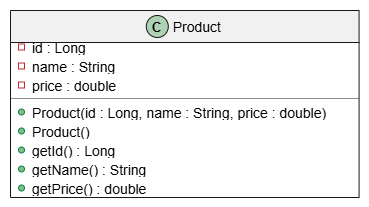

The diagram above was exported from draw.io. Its source (the exported page's mxGraphModel, read from the mxfile embedded in the PNG):
<mxGraphModel dx="2174" dy="1200" grid="1" gridSize="10" guides="1" tooltips="1" connect="1" arrows="1" fold="1" page="1" pageScale="1" pageWidth="850" pageHeight="1100" math="0" shadow="0">
  <root>
    <mxCell id="0" />
    <mxCell id="1" parent="0" />
    <UserObject label="" plantUmlData="{&#10;  &quot;data&quot;: &quot;@startuml\nclass Product {\n  - id : Long\n  - name : String\n  - price : double\n  + Product(id : Long, name : String, price : double)\n  + Product()\n  + getId() : Long\n  + getName() : String\n  + getPrice() : double\n}\n@enduml&quot;,&#10;  &quot;config&quot;: null&#10;}" id="ByCU-mQ4zSageytbAWoM-24">
      <mxCell connectable="0" parent="1" style="group;transparentBounds=1;editIcon=1;lockedGroup=0;groupPadding=10;" vertex="1">
        <mxGeometry as="geometry" />
      </mxCell>
    </UserObject>
    <UserObject label="Product" plantUmlId="cls_2" plantUmlBaseStyle="swimlane;collapsible=0;fontStyle=0;align=center;fontSize=14;fontColor=#000000;startSize=32;spacingLeft=25;fillColor=#F1F1F1;strokeColor=#181818;childLayout=stackLayout;horizontal=1;horizontalStack=0;resizeParent=1;resizeParentMax=0;resizeLast=0;marginBottom=0;stackSpacing=0;marginTop=5.5;" plantUmlBaseValue="Product" id="ByCU-mQ4zSageytbAWoM-25">
      <mxCell parent="ByCU-mQ4zSageytbAWoM-24" style="swimlane;collapsible=0;fontStyle=0;align=center;fontSize=14;fontColor=#000000;startSize=32;spacingLeft=25;fillColor=#F1F1F1;strokeColor=#181818;childLayout=stackLayout;horizontal=1;horizontalStack=0;resizeParent=1;resizeParentMax=0;resizeLast=0;marginBottom=0;stackSpacing=0;marginTop=5.5;" vertex="1">
        <mxGeometry height="187" width="348.58" x="90" y="870" as="geometry" />
      </mxCell>
    </UserObject>
    <UserObject label="C" plantUmlId="ico_3" plantUmlBaseStyle="ellipse;fillColor=#ADD1B2;strokeColor=#181818;fontSize=13;fontStyle=1;fontColor=#000000;movable=0;connectable=0;" plantUmlBaseValue="C" id="ByCU-mQ4zSageytbAWoM-26">
      <mxCell parent="ByCU-mQ4zSageytbAWoM-25" style="ellipse;fillColor=#ADD1B2;strokeColor=#181818;fontSize=13;fontStyle=1;fontColor=#000000;movable=0;connectable=0;" vertex="1">
        <mxGeometry height="22" width="22" x="135.8032" y="5" as="geometry" />
      </mxCell>
    </UserObject>
    <UserObject label="id : Long" plantUmlId="mb_4" plantUmlBaseStyle="text;html=1;align=left;verticalAlign=middle;spacingLeft=20;spacingRight=4;overflow=hidden;rotatable=0;fillColor=none;strokeColor=none;fontSize=14;fontColor=#000000;fontStyle=0;points=[[0,0.5],[1,0.5]];portConstraint=eastwest;whiteSpace=wrap;" plantUmlBaseValue="id : Long" id="ByCU-mQ4zSageytbAWoM-27">
      <mxCell parent="ByCU-mQ4zSageytbAWoM-25" style="text;html=1;align=left;verticalAlign=middle;spacingLeft=20;spacingRight=4;overflow=hidden;rotatable=0;fillColor=none;strokeColor=none;fontSize=14;fontColor=#000000;fontStyle=0;points=[[0,0.5],[1,0.5]];portConstraint=eastwest;whiteSpace=wrap;" vertex="1">
        <mxGeometry height="19" width="348.58" y="27" as="geometry" />
      </mxCell>
    </UserObject>
    <UserObject label="" plantUmlId="vis_5" plantUmlBaseStyle="rounded=0;fillColor=none;strokeColor=#C82930;strokeWidth=1;movable=0;connectable=0;" plantUmlBaseValue="" id="ByCU-mQ4zSageytbAWoM-28">
      <mxCell parent="ByCU-mQ4zSageytbAWoM-27" style="rounded=0;fillColor=none;strokeColor=#C82930;strokeWidth=1;movable=0;connectable=0;" vertex="1">
        <mxGeometry height="6" width="6" x="8" y="6.5" as="geometry" />
      </mxCell>
    </UserObject>
    <UserObject label="name : String" plantUmlId="mb_6" plantUmlBaseStyle="text;html=1;align=left;verticalAlign=middle;spacingLeft=20;spacingRight=4;overflow=hidden;rotatable=0;fillColor=none;strokeColor=none;fontSize=14;fontColor=#000000;fontStyle=0;points=[[0,0.5],[1,0.5]];portConstraint=eastwest;whiteSpace=wrap;" plantUmlBaseValue="name : String" id="ByCU-mQ4zSageytbAWoM-29">
      <mxCell parent="ByCU-mQ4zSageytbAWoM-25" style="text;html=1;align=left;verticalAlign=middle;spacingLeft=20;spacingRight=4;overflow=hidden;rotatable=0;fillColor=none;strokeColor=none;fontSize=14;fontColor=#000000;fontStyle=0;points=[[0,0.5],[1,0.5]];portConstraint=eastwest;whiteSpace=wrap;" vertex="1">
        <mxGeometry height="19" width="348.58" y="46" as="geometry" />
      </mxCell>
    </UserObject>
    <UserObject label="" plantUmlId="vis_7" plantUmlBaseStyle="rounded=0;fillColor=none;strokeColor=#C82930;strokeWidth=1;movable=0;connectable=0;" plantUmlBaseValue="" id="ByCU-mQ4zSageytbAWoM-30">
      <mxCell parent="ByCU-mQ4zSageytbAWoM-29" style="rounded=0;fillColor=none;strokeColor=#C82930;strokeWidth=1;movable=0;connectable=0;" vertex="1">
        <mxGeometry height="6" width="6" x="8" y="6.5" as="geometry" />
      </mxCell>
    </UserObject>
    <UserObject label="price : double" plantUmlId="mb_8" plantUmlBaseStyle="text;html=1;align=left;verticalAlign=middle;spacingLeft=20;spacingRight=4;overflow=hidden;rotatable=0;fillColor=none;strokeColor=none;fontSize=14;fontColor=#000000;fontStyle=0;points=[[0,0.5],[1,0.5]];portConstraint=eastwest;whiteSpace=wrap;" plantUmlBaseValue="price : double" id="ByCU-mQ4zSageytbAWoM-31">
      <mxCell parent="ByCU-mQ4zSageytbAWoM-25" style="text;html=1;align=left;verticalAlign=middle;spacingLeft=20;spacingRight=4;overflow=hidden;rotatable=0;fillColor=none;strokeColor=none;fontSize=14;fontColor=#000000;fontStyle=0;points=[[0,0.5],[1,0.5]];portConstraint=eastwest;whiteSpace=wrap;" vertex="1">
        <mxGeometry height="19" width="348.58" y="65" as="geometry" />
      </mxCell>
    </UserObject>
    <UserObject label="" plantUmlId="vis_9" plantUmlBaseStyle="rounded=0;fillColor=none;strokeColor=#C82930;strokeWidth=1;movable=0;connectable=0;" plantUmlBaseValue="" id="ByCU-mQ4zSageytbAWoM-32">
      <mxCell parent="ByCU-mQ4zSageytbAWoM-31" style="rounded=0;fillColor=none;strokeColor=#C82930;strokeWidth=1;movable=0;connectable=0;" vertex="1">
        <mxGeometry height="6" width="6" x="8" y="6.5" as="geometry" />
      </mxCell>
    </UserObject>
    <UserObject label="" plantUmlId="clssep_10" plantUmlBaseStyle="line;strokeWidth=0.5;strokeColor=#181818;fillColor=none;align=left;verticalAlign=middle;rotatable=0;labelPosition=right;points=[];portConstraint=eastwest;connectable=0;" plantUmlBaseValue="" id="ByCU-mQ4zSageytbAWoM-33">
      <mxCell parent="ByCU-mQ4zSageytbAWoM-25" style="line;strokeWidth=0.5;strokeColor=#181818;fillColor=none;align=left;verticalAlign=middle;rotatable=0;labelPosition=right;points=[];portConstraint=eastwest;connectable=0;" vertex="1">
        <mxGeometry height="8" width="348.58" y="84" as="geometry" />
      </mxCell>
    </UserObject>
    <UserObject label="Product(id : Long, name : String, price : double)" plantUmlId="mb_11" plantUmlBaseStyle="text;html=1;align=left;verticalAlign=middle;spacingLeft=20;spacingRight=4;overflow=hidden;rotatable=0;fillColor=none;strokeColor=none;fontSize=14;fontColor=#000000;fontStyle=0;points=[[0,0.5],[1,0.5]];portConstraint=eastwest;whiteSpace=wrap;" plantUmlBaseValue="Product(id : Long, name : String, price : double)" id="ByCU-mQ4zSageytbAWoM-34">
      <mxCell parent="ByCU-mQ4zSageytbAWoM-25" style="text;html=1;align=left;verticalAlign=middle;spacingLeft=20;spacingRight=4;overflow=hidden;rotatable=0;fillColor=none;strokeColor=none;fontSize=14;fontColor=#000000;fontStyle=0;points=[[0,0.5],[1,0.5]];portConstraint=eastwest;whiteSpace=wrap;" vertex="1">
        <mxGeometry height="19" width="348.58" y="92" as="geometry" />
      </mxCell>
    </UserObject>
    <UserObject label="" plantUmlId="vis_12" plantUmlBaseStyle="ellipse;fillColor=#84BE84;strokeColor=#038048;strokeWidth=1;movable=0;connectable=0;" plantUmlBaseValue="" id="ByCU-mQ4zSageytbAWoM-35">
      <mxCell parent="ByCU-mQ4zSageytbAWoM-34" style="ellipse;fillColor=#84BE84;strokeColor=#038048;strokeWidth=1;movable=0;connectable=0;" vertex="1">
        <mxGeometry height="6" width="6" x="8" y="6.5" as="geometry" />
      </mxCell>
    </UserObject>
    <UserObject label="Product()" plantUmlId="mb_13" plantUmlBaseStyle="text;html=1;align=left;verticalAlign=middle;spacingLeft=20;spacingRight=4;overflow=hidden;rotatable=0;fillColor=none;strokeColor=none;fontSize=14;fontColor=#000000;fontStyle=0;points=[[0,0.5],[1,0.5]];portConstraint=eastwest;whiteSpace=wrap;" plantUmlBaseValue="Product()" id="ByCU-mQ4zSageytbAWoM-36">
      <mxCell parent="ByCU-mQ4zSageytbAWoM-25" style="text;html=1;align=left;verticalAlign=middle;spacingLeft=20;spacingRight=4;overflow=hidden;rotatable=0;fillColor=none;strokeColor=none;fontSize=14;fontColor=#000000;fontStyle=0;points=[[0,0.5],[1,0.5]];portConstraint=eastwest;whiteSpace=wrap;" vertex="1">
        <mxGeometry height="19" width="348.58" y="111" as="geometry" />
      </mxCell>
    </UserObject>
    <UserObject label="" plantUmlId="vis_14" plantUmlBaseStyle="ellipse;fillColor=#84BE84;strokeColor=#038048;strokeWidth=1;movable=0;connectable=0;" plantUmlBaseValue="" id="ByCU-mQ4zSageytbAWoM-37">
      <mxCell parent="ByCU-mQ4zSageytbAWoM-36" style="ellipse;fillColor=#84BE84;strokeColor=#038048;strokeWidth=1;movable=0;connectable=0;" vertex="1">
        <mxGeometry height="6" width="6" x="8" y="6.5" as="geometry" />
      </mxCell>
    </UserObject>
    <UserObject label="getId() : Long" plantUmlId="mb_15" plantUmlBaseStyle="text;html=1;align=left;verticalAlign=middle;spacingLeft=20;spacingRight=4;overflow=hidden;rotatable=0;fillColor=none;strokeColor=none;fontSize=14;fontColor=#000000;fontStyle=0;points=[[0,0.5],[1,0.5]];portConstraint=eastwest;whiteSpace=wrap;" plantUmlBaseValue="getId() : Long" id="ByCU-mQ4zSageytbAWoM-38">
      <mxCell parent="ByCU-mQ4zSageytbAWoM-25" style="text;html=1;align=left;verticalAlign=middle;spacingLeft=20;spacingRight=4;overflow=hidden;rotatable=0;fillColor=none;strokeColor=none;fontSize=14;fontColor=#000000;fontStyle=0;points=[[0,0.5],[1,0.5]];portConstraint=eastwest;whiteSpace=wrap;" vertex="1">
        <mxGeometry height="19" width="348.58" y="130" as="geometry" />
      </mxCell>
    </UserObject>
    <UserObject label="" plantUmlId="vis_16" plantUmlBaseStyle="ellipse;fillColor=#84BE84;strokeColor=#038048;strokeWidth=1;movable=0;connectable=0;" plantUmlBaseValue="" id="ByCU-mQ4zSageytbAWoM-39">
      <mxCell parent="ByCU-mQ4zSageytbAWoM-38" style="ellipse;fillColor=#84BE84;strokeColor=#038048;strokeWidth=1;movable=0;connectable=0;" vertex="1">
        <mxGeometry height="6" width="6" x="8" y="6.5" as="geometry" />
      </mxCell>
    </UserObject>
    <UserObject label="getName() : String" plantUmlId="mb_17" plantUmlBaseStyle="text;html=1;align=left;verticalAlign=middle;spacingLeft=20;spacingRight=4;overflow=hidden;rotatable=0;fillColor=none;strokeColor=none;fontSize=14;fontColor=#000000;fontStyle=0;points=[[0,0.5],[1,0.5]];portConstraint=eastwest;whiteSpace=wrap;" plantUmlBaseValue="getName() : String" id="ByCU-mQ4zSageytbAWoM-40">
      <mxCell parent="ByCU-mQ4zSageytbAWoM-25" style="text;html=1;align=left;verticalAlign=middle;spacingLeft=20;spacingRight=4;overflow=hidden;rotatable=0;fillColor=none;strokeColor=none;fontSize=14;fontColor=#000000;fontStyle=0;points=[[0,0.5],[1,0.5]];portConstraint=eastwest;whiteSpace=wrap;" vertex="1">
        <mxGeometry height="19" width="348.58" y="149" as="geometry" />
      </mxCell>
    </UserObject>
    <UserObject label="" plantUmlId="vis_18" plantUmlBaseStyle="ellipse;fillColor=#84BE84;strokeColor=#038048;strokeWidth=1;movable=0;connectable=0;" plantUmlBaseValue="" id="ByCU-mQ4zSageytbAWoM-41">
      <mxCell parent="ByCU-mQ4zSageytbAWoM-40" style="ellipse;fillColor=#84BE84;strokeColor=#038048;strokeWidth=1;movable=0;connectable=0;" vertex="1">
        <mxGeometry height="6" width="6" x="8" y="6.5" as="geometry" />
      </mxCell>
    </UserObject>
    <UserObject label="getPrice() : double" plantUmlId="mb_19" plantUmlBaseStyle="text;html=1;align=left;verticalAlign=middle;spacingLeft=20;spacingRight=4;overflow=hidden;rotatable=0;fillColor=none;strokeColor=none;fontSize=14;fontColor=#000000;fontStyle=0;points=[[0,0.5],[1,0.5]];portConstraint=eastwest;whiteSpace=wrap;" plantUmlBaseValue="getPrice() : double" id="ByCU-mQ4zSageytbAWoM-42">
      <mxCell parent="ByCU-mQ4zSageytbAWoM-25" style="text;html=1;align=left;verticalAlign=middle;spacingLeft=20;spacingRight=4;overflow=hidden;rotatable=0;fillColor=none;strokeColor=none;fontSize=14;fontColor=#000000;fontStyle=0;points=[[0,0.5],[1,0.5]];portConstraint=eastwest;whiteSpace=wrap;" vertex="1">
        <mxGeometry height="19" width="348.58" y="168" as="geometry" />
      </mxCell>
    </UserObject>
    <UserObject label="" plantUmlId="vis_20" plantUmlBaseStyle="ellipse;fillColor=#84BE84;strokeColor=#038048;strokeWidth=1;movable=0;connectable=0;" plantUmlBaseValue="" id="ByCU-mQ4zSageytbAWoM-43">
      <mxCell parent="ByCU-mQ4zSageytbAWoM-42" style="ellipse;fillColor=#84BE84;strokeColor=#038048;strokeWidth=1;movable=0;connectable=0;" vertex="1">
        <mxGeometry height="6" width="6" x="8" y="6.5" as="geometry" />
      </mxCell>
    </UserObject>
  </root>
</mxGraphModel>